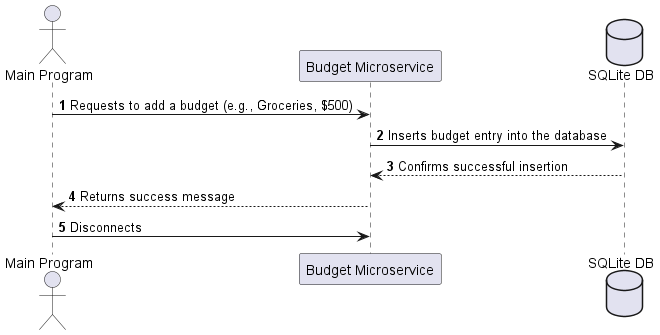

The diagram above was rendered by PlantUML. Its source (embedded in the PNG):
@startuml
autonumber
actor "Main Program" as Client
participant "Budget Microservice" as Server
database "SQLite DB" as DB

Client -> Server : Requests to add a budget (e.g., Groceries, $500)
Server -> DB : Inserts budget entry into the database
DB --> Server : Confirms successful insertion
Server --> Client : Returns success message
Client -> Server : Disconnects

@enduml